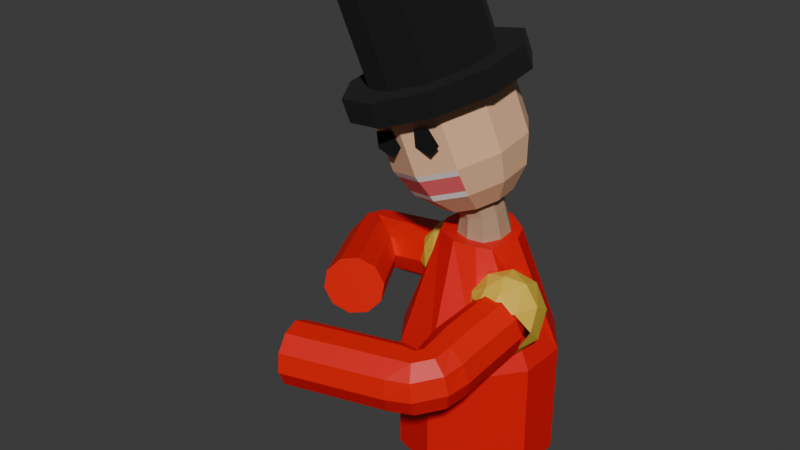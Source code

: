 # Source: EnemigoSup.blend  (saved by Blender 4.1.24; exported with 4.5.12 LTS)
import bpy
from mathutils import Matrix  # noqa: F401  (used for matrix-valued properties, if any)

bpy.ops.wm.read_factory_settings(use_empty=True)
scene = bpy.context.scene
scene.name = 'Scene'

# ---- collections
col_collection = bpy.data.collections.new('Collection'); scene.collection.children.link(col_collection)

# ---- materials (node trees are filled in below, after node groups)
mat_material_008 = bpy.data.materials.new('Material.008')
mat_material_008.use_transparent_shadow = False
mat_material_006 = bpy.data.materials.new('Material.006')
mat_material_006.use_transparent_shadow = False
mat_material_012 = bpy.data.materials.new('Material.012')
mat_material_012.use_transparent_shadow = False
mat_material_001 = bpy.data.materials.new('Material.001')
mat_material_001.use_transparent_shadow = False
mat_material_002 = bpy.data.materials.new('Material.002')
mat_material_002.use_transparent_shadow = False
mat_material_003 = bpy.data.materials.new('Material.003')
mat_material_003.use_transparent_shadow = False
mat_material_009 = bpy.data.materials.new('Material.009')
mat_material_009.use_transparent_shadow = False
mat_material_007 = bpy.data.materials.new('Material.007')
mat_material_007.use_transparent_shadow = False
mat_material_010 = bpy.data.materials.new('Material.010')
mat_material_010.use_transparent_shadow = False

# ---- material node trees
mat_material_008.use_nodes = True; mat_material_008.node_tree.nodes.clear()
_N = mat_material_008.node_tree.nodes; _L = mat_material_008.node_tree.links
n0 = _N.new('ShaderNodeBsdfPrincipled'); n0.name = 'Principled BSDF'; n0.location = (10, 300)
n0.inputs[0].default_value = (0.8003, 0.002678, 0.0, 1.0)
n1 = _N.new('ShaderNodeOutputMaterial'); n1.name = 'Material Output'; n1.location = (300, 300)
_L.new(n0.outputs[0], n1.inputs[0])
n1.is_active_output = True
mat_material_006.use_nodes = True; mat_material_006.node_tree.nodes.clear()
_N = mat_material_006.node_tree.nodes; _L = mat_material_006.node_tree.links
n0 = _N.new('ShaderNodeBsdfPrincipled'); n0.name = 'Principled BSDF'; n0.location = (10, 300)
n0.inputs[0].default_value = (0.002637, 0.002637, 0.002637, 1.0)
n0.inputs[2].default_value = 1.0
n1 = _N.new('ShaderNodeOutputMaterial'); n1.name = 'Material Output'; n1.location = (300, 300)
_L.new(n0.outputs[0], n1.inputs[0])
n1.is_active_output = True
mat_material_012.use_nodes = True; mat_material_012.node_tree.nodes.clear()
_N = mat_material_012.node_tree.nodes; _L = mat_material_012.node_tree.links
n0 = _N.new('ShaderNodeBsdfPrincipled'); n0.name = 'Principled BSDF'; n0.location = (10, 300)
n0.inputs[0].default_value = (0.8013, 0.5333, 0.05124, 1.0)
n1 = _N.new('ShaderNodeOutputMaterial'); n1.name = 'Material Output'; n1.location = (300, 300)
_L.new(n0.outputs[0], n1.inputs[0])
n1.is_active_output = True
mat_material_001.use_nodes = True; mat_material_001.node_tree.nodes.clear()
_N = mat_material_001.node_tree.nodes; _L = mat_material_001.node_tree.links
n0 = _N.new('ShaderNodeBsdfPrincipled'); n0.name = 'Principled BSDF'; n0.location = (10, 300)
n0.inputs[0].default_value = (0.8008, 0.4684, 0.2751, 1.0)
n0.inputs[2].default_value = 1.0
n1 = _N.new('ShaderNodeOutputMaterial'); n1.name = 'Material Output'; n1.location = (300, 300)
_L.new(n0.outputs[0], n1.inputs[0])
n1.is_active_output = True
mat_material_002.use_nodes = True; mat_material_002.node_tree.nodes.clear()
_N = mat_material_002.node_tree.nodes; _L = mat_material_002.node_tree.links
n0 = _N.new('ShaderNodeBsdfPrincipled'); n0.name = 'Principled BSDF'; n0.location = (10, 300)
n0.inputs[0].default_value = (0.8002, 0.1197, 0.1331, 1.0)
n0.inputs[2].default_value = 1.0
n1 = _N.new('ShaderNodeOutputMaterial'); n1.name = 'Material Output'; n1.location = (300, 300)
_L.new(n0.outputs[0], n1.inputs[0])
n1.is_active_output = True
mat_material_003.use_nodes = True; mat_material_003.node_tree.nodes.clear()
_N = mat_material_003.node_tree.nodes; _L = mat_material_003.node_tree.links
n0 = _N.new('ShaderNodeBsdfPrincipled'); n0.name = 'Principled BSDF'; n0.location = (10, 300)
n0.inputs[0].default_value = (0.8, 0.7557, 0.7365, 1.0)
n0.inputs[2].default_value = 1.0
n1 = _N.new('ShaderNodeOutputMaterial'); n1.name = 'Material Output'; n1.location = (300, 300)
_L.new(n0.outputs[0], n1.inputs[0])
n1.is_active_output = True
mat_material_009.use_nodes = True; mat_material_009.node_tree.nodes.clear()
_N = mat_material_009.node_tree.nodes; _L = mat_material_009.node_tree.links
n0 = _N.new('ShaderNodeBsdfPrincipled'); n0.name = 'Principled BSDF'; n0.location = (10, 300)
n0.inputs[0].default_value = (0.0, 0.0, 0.0, 1.0)
n0.inputs[2].default_value = 1.0
n1 = _N.new('ShaderNodeOutputMaterial'); n1.name = 'Material Output'; n1.location = (300, 300)
_L.new(n0.outputs[0], n1.inputs[0])
n1.is_active_output = True
mat_material_007.use_nodes = True; mat_material_007.node_tree.nodes.clear()
_N = mat_material_007.node_tree.nodes; _L = mat_material_007.node_tree.links
n0 = _N.new('ShaderNodeBsdfPrincipled'); n0.name = 'Principled BSDF'; n0.location = (10, 300)
n0.inputs[0].default_value = (0.4287, 0.2747, 0.1746, 1.0)
n1 = _N.new('ShaderNodeOutputMaterial'); n1.name = 'Material Output'; n1.location = (300, 300)
_L.new(n0.outputs[0], n1.inputs[0])
n1.is_active_output = True
mat_material_010.use_nodes = True; mat_material_010.node_tree.nodes.clear()
_N = mat_material_010.node_tree.nodes; _L = mat_material_010.node_tree.links
n0 = _N.new('ShaderNodeBsdfPrincipled'); n0.name = 'Principled BSDF'; n0.location = (10, 300)
n0.inputs[0].default_value = (0.8003, 0.0, 0.001207, 1.0)
n1 = _N.new('ShaderNodeOutputMaterial'); n1.name = 'Material Output'; n1.location = (300, 300)
_L.new(n0.outputs[0], n1.inputs[0])
n1.is_active_output = True

# ---- world
world_world = bpy.data.worlds.new('World'); scene.world = world_world
world_world.use_nodes = True; world_world.node_tree.nodes.clear()
_N = world_world.node_tree.nodes; _L = world_world.node_tree.links
n0 = _N.new('ShaderNodeOutputWorld'); n0.name = 'World Output'; n0.location = (300, 300)
n1 = _N.new('ShaderNodeBackground'); n1.name = 'Background'; n1.location = (10, 300)
n1.inputs[0].default_value = (0.05088, 0.05088, 0.05088, 1.0)
_L.new(n1.outputs[0], n0.inputs[0])
n0.is_active_output = True
world_world.color = (0.05088, 0.05088, 0.05088)
world_world.use_sun_shadow = False
world_world.sun_shadow_jitter_overblur = 0.0

# ---- meshes
me_cylinder_004 = bpy.data.meshes.new('Cylinder.004')
me_cylinder_004.from_pydata([(-0.09889, -0.01807, 0.4539), (-0.1945, -0.1342, 0.4364), (-0.08231, -0.003498, 0.4108), (-0.1989, -0.1415, 0.3894), (-0.0597, 0.03437, 0.3864), (-0.2268, -0.1607, 0.3558), (-0.04287, 0.08409, 0.3895), (-0.2676, -0.1845, 0.3483), (-0.03413, 0.1125, 0.4196), (-0.3056, -0.2037, 0.3699), (-0.03436, 0.1207, 0.4657), (-0.3263, -0.211, 0.4122), (-0.04747, 0.1048, 0.5094), (-0.3219, -0.2037, 0.4592), (-0.06935, 0.06887, 0.5339), (-0.294, -0.1845, 0.4928), (-0.09122, 0.02687, 0.5299), (-0.2533, -0.1607, 0.5003), (-0.1028, -0.006326, 0.4993), (-0.2153, -0.1415, 0.4787), (-0.327, 0.08811, 0.4121), (-0.3179, 0.0227, 0.4138), (-0.3677, 0.1059, 0.4047), (-0.3941, 0.06571, 0.3998), (-0.3634, 0.04193, 0.4055), (-0.3091, 0.03849, 0.3693), (-0.3328, 0.0812, 0.3649), (-0.3555, 0.05646, 0.3608), (-0.3879, 0.07646, 0.3548), (-0.3698, 0.103, 0.3582), (-0.3017, 0.07743, 0.3421), (-0.3595, 0.06489, 0.3315), (-0.3511, 0.08993, 0.3331), (-0.3895, 0.09957, 0.326), (-0.389, 0.09814, 0.3261), (-0.298, 0.1241, 0.3428), (-0.3979, 0.04492, 0.3245), (-0.3516, 0.1301, 0.333), (-0.398, 0.127, 0.3245), (-0.4182, 0.09261, 0.3208), (-0.2987, 0.1619, 0.3712), (-0.4339, 0.02817, 0.3464), (-0.3561, 0.1628, 0.3607), (-0.4092, 0.1498, 0.3509), (-0.4471, 0.08751, 0.344), (-0.3046, 0.1765, 0.4162), (-0.4536, 0.01984, 0.389), (-0.3625, 0.1759, 0.4056), (-0.4183, 0.1599, 0.3954), (-0.4648, 0.08423, 0.3869), (-0.314, 0.1618, 0.4606), (-0.4492, 0.02429, 0.4359), (-0.3688, 0.1635, 0.4506), (-0.4224, 0.1523, 0.4408), (-0.4641, 0.08473, 0.4332), (-0.3224, 0.1234, 0.4876), (-0.4215, 0.04119, 0.4695), (-0.3734, 0.129, 0.4783), (-0.4214, 0.1278, 0.4695), (-0.4442, 0.09031, 0.4653), (-0.3265, 0.07585, 0.4869), (-0.3814, 0.06383, 0.4768), (-0.3747, 0.08611, 0.478), (-0.4154, 0.09635, 0.4706), (-0.4132, 0.09872, 0.471), (-0.3248, 0.03739, 0.4587), (-0.3452, 0.08194, 0.4549), (-0.371, 0.05275, 0.4502), (-0.4051, 0.07252, 0.444), (-0.3839, 0.1048, 0.4478), (-0.1929, 0.01336, 0.4367), (-0.1831, 0.02799, 0.3923), (-0.1993, 0.02778, 0.4816), (-0.1737, 0.06602, 0.3655), (-0.1685, 0.113, 0.3665), (-0.1692, 0.1513, 0.3949), (-0.1757, 0.1659, 0.4398), (-0.1856, 0.1513, 0.4841), (-0.195, 0.113, 0.5109), (-0.2001, 0.06583, 0.51), (0.0374, -0.08894, 0.4582), (-0.2093, -0.3771, 0.413), (0.04928, -0.06653, 0.4158), (-0.2057, -0.3842, 0.3659), (0.08137, -0.03208, 0.3928), (-0.1963, -0.4169, 0.3324), (0.1294, -0.004926, 0.3971), (-0.1847, -0.4626, 0.3252), (0.1415, 0.008958, 0.4277), (-0.1753, -0.5039, 0.3471), (0.1393, 0.01401, 0.4744), (-0.1717, -0.5251, 0.3897), (0.1232, -0.001044, 0.518), (-0.1753, -0.518, 0.4368), (0.09511, -0.03316, 0.5413), (-0.1847, -0.4854, 0.4703), (0.06632, -0.06902, 0.5357), (-0.1963, -0.4397, 0.4775), (0.04443, -0.09109, 0.5038), (-0.2057, -0.3983, 0.4556), (0.04142, -0.3193, 0.4221), (0.05301, -0.2604, 0.4313), (0.07518, -0.3252, 0.4211), (0.06894, -0.3337, 0.4198), (0.06107, -0.3022, 0.4247), (0.06856, -0.2542, 0.3863), (0.04557, -0.3272, 0.3749), (0.07604, -0.297, 0.3796), (0.08182, -0.3302, 0.3744), (0.08115, -0.3298, 0.3745), (0.1076, -0.2523, 0.3583), (0.05657, -0.3585, 0.3416), (0.1123, -0.2981, 0.3511), (0.1127, -0.3373, 0.3449), (0.09785, -0.3539, 0.3423), (0.1549, -0.255, 0.3578), (0.0701, -0.4019, 0.3347), (0.1562, -0.3049, 0.35), (0.1502, -0.3519, 0.3426), (0.1187, -0.3886, 0.3369), (0.1928, -0.2608, 0.3853), (0.08062, -0.4415, 0.3569), (0.1917, -0.3141, 0.3769), (0.1807, -0.3674, 0.3686), (0.1351, -0.4211, 0.3601), (0.2072, -0.2679, 0.4301), (0.08337, -0.4622, 0.3996), (0.2053, -0.3218, 0.4217), (0.193, -0.3775, 0.4129), (0.1407, -0.4395, 0.4032), (0.1925, -0.2742, 0.4751), (0.07794, -0.4557, 0.4466), (0.1913, -0.3256, 0.467), (0.1817, -0.379, 0.4586), (0.1335, -0.4362, 0.4496), (0.154, -0.2767, 0.5031), (0.06711, -0.4237, 0.48), (0.1545, -0.3249, 0.4955), (0.1501, -0.3725, 0.488), (0.1171, -0.4115, 0.4819), (0.1063, -0.2744, 0.5034), (0.05493, -0.3786, 0.4871), (0.1092, -0.3198, 0.4963), (0.1105, -0.3604, 0.4899), (0.09774, -0.3751, 0.4876), (0.06774, -0.2681, 0.476), (0.04522, -0.3386, 0.465), (0.07348, -0.3112, 0.4693), (0.0795, -0.3457, 0.4639), (0.0818, -0.3421, 0.4644), (0.06448, -0.1358, 0.4509), (0.07894, -0.1287, 0.4061), (0.07842, -0.1425, 0.4958), (0.1162, -0.124, 0.3784), (0.1623, -0.1241, 0.3784), (0.2, -0.1281, 0.4061), (0.2144, -0.135, 0.451), (0.2, -0.1424, 0.4958), (0.1622, -0.1469, 0.5235), (0.1157, -0.1468, 0.5235), (-0.09577, -0.04443, 0.9469), (-0.1132, -0.2728, 0.9682), (-0.238, -0.2249, 0.9353), (-0.3151, -0.1111, 0.9274), (-0.3151, 0.02504, 0.9477), (-0.238, 0.1316, 0.9884), (-0.1132, 0.1678, 1.034), (0.01164, 0.1199, 1.067), (0.08877, 0.006141, 1.075), (0.08877, -0.13, 1.054), (0.01164, -0.2366, 1.014), (-0.2012, -0.1741, 0.9546), (-0.1132, -0.2079, 0.9779), (-0.2556, -0.09385, 0.9491), (-0.2556, 0.002182, 0.9634), (-0.2012, 0.07733, 0.9921), (-0.1132, 0.1029, 1.024), (-0.02515, 0.06909, 1.047), (0.02924, -0.01115, 1.053), (0.02924, -0.1072, 1.039), (-0.02515, -0.1823, 1.01), (-0.2658, -0.2041, 1.156), (-0.1778, -0.2379, 1.179), (-0.3202, -0.1238, 1.15), (-0.3202, -0.0278, 1.165), (-0.2658, 0.04734, 1.193), (-0.1778, 0.0729, 1.225), (-0.08979, 0.0391, 1.249), (-0.0354, -0.04113, 1.254), (-0.0354, -0.1372, 1.24), (-0.08979, -0.2123, 1.211), (-0.1778, -0.08248, 1.202), (-0.09577, -0.2648, 0.914), (-0.2206, -0.2168, 0.8811), (-0.2977, -0.1031, 0.8733), (-0.2977, 0.03311, 0.8936), (-0.2206, 0.1397, 0.9342), (-0.09577, 0.1759, 0.9797), (0.02903, 0.128, 1.013), (0.1062, 0.01421, 1.02), (0.1062, -0.122, 1.0), (0.02903, -0.2285, 0.9595), (-0.1078, 0.0817, 0.3488), (-0.1788, 0.1474, 0.3933), (-0.06216, 0.1498, 0.4146), (-0.1238, -0.008504, 0.4033), (-0.1976, 0.04341, 0.3898), (-0.1392, 0.1709, 0.4934), (-0.04696, 0.09411, 0.5103), (-0.09464, -0.000652, 0.5016), (-0.1822, 0.006656, 0.4855), (-0.2225, 0.09467, 0.4782), (-0.145, 0.08044, 0.5497), (-0.08135, 0.1246, 0.3692), (-0.1458, 0.1208, 0.3574), (-0.1191, 0.1664, 0.396), (-0.1997, 0.09579, 0.3813), (-0.1575, 0.05993, 0.3553), (-0.1094, 0.02901, 0.3641), (-0.1637, 0.01137, 0.3879), (-0.08995, 0.1737, 0.456), (-0.1662, 0.1736, 0.442), (-0.03978, 0.1288, 0.4651), (-0.1082, -0.01863, 0.4526), (-0.1994, 0.01499, 0.4359), (-0.1631, -0.01214, 0.4426), (-0.1936, 0.1443, 0.4916), (-0.07896, 0.1431, 0.5126), (-0.1464, -0.004616, 0.5002), (-0.2116, 0.04544, 0.4883), (-0.1382, 0.1332, 0.5355), (-0.1924, 0.09316, 0.5256), (-0.09071, 0.0886, 0.5442), (-0.1185, 0.03281, 0.5391), (-0.1757, 0.0406, 0.5286), (0.1367, -0.06291, 0.3594), (0.197, -0.1295, 0.4061), (0.1814, -0.006919, 0.4253), (0.0581, -0.09871, 0.4109), (0.09997, -0.1446, 0.4037), (0.2169, -0.08314, 0.5059), (0.1123, -0.004097, 0.5183), (0.04649, -0.08141, 0.5061), (0.07342, -0.1346, 0.4978), (0.1428, -0.1708, 0.4921), (0.134, -0.09592, 0.561), (0.1709, -0.0343, 0.3793), (0.1731, -0.09785, 0.3694), (0.2119, -0.06333, 0.4084), (0.1462, -0.1494, 0.3949), (0.1168, -0.1082, 0.3677), (0.08959, -0.07067, 0.3736), (0.07949, -0.1204, 0.3994), (0.2069, -0.02507, 0.4687), (0.2218, -0.1141, 0.4548), (0.1474, 0.01224, 0.4746), (0.04064, -0.09601, 0.4576), (0.07708, -0.1466, 0.4497), (0.06266, -0.1344, 0.4516), (0.1943, -0.1417, 0.5048), (0.1703, -0.01804, 0.5242), (0.06257, -0.1243, 0.5075), (0.1021, -0.1565, 0.5025), (0.1795, -0.07632, 0.5487), (0.1485, -0.1382, 0.5389), (0.1216, -0.04494, 0.5536), (0.08261, -0.0898, 0.5465), (0.1084, -0.133, 0.5397), (-0.06416, 0.069, 0.6846), (-0.1089, 0.1027, 0.7335), (-0.09564, 0.02551, 0.6681), (-0.1577, 0.03527, 0.7077), (-0.09564, -0.03007, 0.6598), (-0.1577, -0.05097, 0.6949), (-0.06416, -0.07651, 0.663), (-0.1089, -0.123, 0.6998), (-0.02982, -0.1534, 0.7207), (-0.01323, -0.09606, 0.6764), (-0.1256, -0.174, 1.022), (-0.1022, -0.2147, 0.942), (-0.1911, -0.1488, 1.005), (-0.197, -0.1783, 0.9169), (-0.2316, -0.08904, 1.001), (-0.2555, -0.09194, 0.911), (-0.2316, -0.01753, 1.012), (-0.2555, 0.01147, 0.9264), (-0.1911, 0.03844, 1.033), (-0.197, 0.09238, 0.9573), (-0.1256, 0.05747, 1.057), (-0.1022, 0.1199, 0.9918), (-0.06001, 0.0323, 1.074), (-0.007433, 0.08351, 1.017), (-0.0195, -0.02745, 1.078), (0.05114, -0.002885, 1.023), (-0.0195, -0.09897, 1.068), (0.05114, -0.1063, 1.007), (-0.06001, -0.1549, 1.046), (-0.007433, -0.1872, 0.9765), (-0.02983, 0.1257, 0.7623), (-0.01323, 0.08379, 0.7032), (0.04921, 0.09535, 0.7831), (0.0377, 0.06423, 0.7166), (0.09805, 0.0233, 0.7881), (0.06918, 0.01779, 0.7198), (0.09805, -0.06294, 0.7752), (0.06918, -0.03778, 0.7116), (0.04921, -0.1304, 0.7495), (0.0377, -0.08127, 0.695), (-0.0524, -0.1916, 0.7869), (-0.1472, -0.1552, 0.7619), (0.04237, -0.1641, 0.8214), (-0.2057, -0.06884, 0.7559), (-0.2057, 0.03457, 0.7713), (-0.1472, 0.1155, 0.8022), (-0.0524, 0.143, 0.8367), (0.04237, 0.1066, 0.8617), (0.1009, 0.02022, 0.8677), (0.1009, -0.08319, 0.8523), (0.04375, -0.1573, 0.8068), (0.04782, -0.1372, 0.7641), (-0.0344, -0.1611, 0.7341), (-0.04783, -0.1839, 0.7735), (-0.1166, -0.1296, 0.7124), (-0.1394, -0.1487, 0.7493), (-0.006113, -0.1961, 0.8493), (-0.04793, -0.1982, 0.863), (-0.04764, -0.2047, 0.9066), (-0.00564, -0.2067, 0.9198), (0.02002, -0.2014, 0.8844), (0.004317, -0.06958, 0.5813), (-0.02352, -0.06824, 0.7133), (-0.03766, -0.05562, 0.5792), (-0.05599, -0.05577, 0.7048), (-0.06319, -0.01943, 0.5785), (-0.07606, -0.02617, 0.7027), (-0.06358, 0.0246, 0.5801), (-0.07606, 0.009259, 0.708), (-0.03739, 0.06034, 0.5828), (-0.05599, 0.03698, 0.7186), (0.004109, 0.07349, 0.5858), (-0.02352, 0.04641, 0.7304), (0.04606, 0.0595, 0.5882), (0.008943, 0.03394, 0.739), (0.07152, 0.02334, 0.5882), (0.02901, 0.004342, 0.741), (0.0718, -0.0208, 0.5873), (0.02901, -0.03109, 0.7357), (0.04569, -0.05648, 0.5844), (0.008943, -0.05881, 0.7252), (-0.001617, -0.05804, 0.6466), (-0.03419, -0.04574, 0.639), (-0.05432, -0.01625, 0.6372), (-0.05433, 0.01915, 0.6419), (-0.03419, 0.04695, 0.6513), (-0.001616, 0.05654, 0.6619), (0.03096, 0.04424, 0.6696), (0.0511, 0.01476, 0.6714), (0.05109, -0.02065, 0.6667), (0.03096, -0.04845, 0.6572), (-0.1162, -0.191, 0.8147), (-0.158, -0.193, 0.8284), (-0.1577, -0.1995, 0.872), (-0.1157, -0.2015, 0.8852), (-0.09007, -0.1962, 0.8498), (6.602e-08, -0.2022, 0.0141), (-0.01052, -0.1012, 0.6059), (-0.1188, -0.1636, 0.0141), (-0.07163, -0.07332, 0.6037), (-0.1923, -0.06248, 0.0141), (-0.1072, 0.0005989, 0.596), (-0.1923, 0.06248, 0.0141), (-0.09173, 0.04887, 0.6028), (-0.1188, 0.1636, 0.0141), (-0.03761, 0.09395, 0.6072), (-6.574e-08, 0.2022, 0.0141), (0.01828, 0.09444, 0.6119), (0.1188, 0.1636, 0.0141), (0.08069, 0.04881, 0.6114), (0.1923, 0.06248, 0.0141), (0.09818, 0.004238, 0.6061), (0.1923, -0.06248, 0.0141), (0.0762, -0.06945, 0.5995), (0.1188, -0.1636, 0.0141), (0.04618, -0.09065, 0.6041), (6.602e-08, -0.2022, 0.311), (-0.1188, -0.1636, 0.311), (-0.1916, -0.06057, 0.3104), (-0.1912, 0.0634, 0.3108), (-0.1171, 0.164, 0.311), (-6.574e-08, 0.2022, 0.311), (0.1196, 0.1629, 0.3112), (0.1923, 0.06164, 0.311), (0.191, -0.06362, 0.3106), (0.1188, -0.1636, 0.311)], [], [(20, 1, 3, 26), (72, 65, 21, 70), (73, 30, 35, 74), (74, 35, 40, 75), (75, 40, 45, 76), (76, 45, 50, 77), (77, 50, 55, 78), (78, 55, 60, 79), (3, 1, 19, 17, 15, 13, 11, 9, 7, 5), (79, 60, 65, 72), (0, 2, 4, 6, 8, 10, 12, 14, 16, 18), (71, 25, 30, 73), (61, 17, 19, 66), (56, 15, 17, 61), (51, 13, 15, 56), (46, 11, 13, 51), (41, 9, 11, 46), (36, 7, 9, 41), (31, 5, 7, 36), (26, 3, 5, 31), (70, 21, 25, 71), (66, 20, 22, 69), (69, 22, 23, 68), (68, 23, 24, 67), (67, 24, 21, 65), (61, 66, 69, 64), (64, 69, 68, 63), (63, 68, 67, 62), (62, 67, 65, 60), (56, 61, 64, 59), (59, 64, 63, 58), (58, 63, 62, 57), (57, 62, 60, 55), (51, 56, 59, 54), (54, 59, 58, 53), (53, 58, 57, 52), (52, 57, 55, 50), (46, 51, 54, 49), (49, 54, 53, 48), (48, 53, 52, 47), (47, 52, 50, 45), (41, 46, 49, 44), (44, 49, 48, 43), (43, 48, 47, 42), (42, 47, 45, 40), (36, 41, 44, 39), (39, 44, 43, 38), (38, 43, 42, 37), (37, 42, 40, 35), (31, 36, 39, 34), (34, 39, 38, 33), (33, 38, 37, 32), (32, 37, 35, 30), (26, 31, 34, 29), (29, 34, 33, 28), (28, 33, 32, 27), (27, 32, 30, 25), (20, 26, 29, 22), (22, 29, 28, 23), (23, 28, 27, 24), (24, 27, 25, 21), (66, 19, 1, 20), (0, 70, 71, 2), (2, 71, 73, 4), (16, 79, 72, 18), (14, 78, 79, 16), (12, 77, 78, 14), (10, 76, 77, 12), (8, 75, 76, 10), (6, 74, 75, 8), (4, 73, 74, 6), (18, 72, 70, 0), (100, 106, 83, 81), (152, 150, 101, 145), (153, 154, 115, 110), (154, 155, 120, 115), (155, 156, 125, 120), (156, 157, 130, 125), (157, 158, 135, 130), (158, 159, 140, 135), (83, 85, 87, 89, 91, 93, 95, 97, 99, 81), (159, 152, 145, 140), (80, 98, 96, 94, 92, 90, 88, 86, 84, 82), (151, 153, 110, 105), (141, 146, 99, 97), (136, 141, 97, 95), (131, 136, 95, 93), (126, 131, 93, 91), (121, 126, 91, 89), (116, 121, 89, 87), (111, 116, 87, 85), (106, 111, 85, 83), (150, 151, 105, 101), (146, 149, 102, 100), (149, 148, 103, 102), (148, 147, 104, 103), (147, 145, 101, 104), (141, 144, 149, 146), (144, 143, 148, 149), (143, 142, 147, 148), (142, 140, 145, 147), (136, 139, 144, 141), (139, 138, 143, 144), (138, 137, 142, 143), (137, 135, 140, 142), (131, 134, 139, 136), (134, 133, 138, 139), (133, 132, 137, 138), (132, 130, 135, 137), (126, 129, 134, 131), (129, 128, 133, 134), (128, 127, 132, 133), (127, 125, 130, 132), (121, 124, 129, 126), (124, 123, 128, 129), (123, 122, 127, 128), (122, 120, 125, 127), (116, 119, 124, 121), (119, 118, 123, 124), (118, 117, 122, 123), (117, 115, 120, 122), (111, 114, 119, 116), (114, 113, 118, 119), (113, 112, 117, 118), (112, 110, 115, 117), (106, 109, 114, 111), (109, 108, 113, 114), (108, 107, 112, 113), (107, 105, 110, 112), (100, 102, 109, 106), (102, 103, 108, 109), (103, 104, 107, 108), (104, 101, 105, 107), (146, 100, 81, 99), (80, 82, 151, 150), (82, 84, 153, 151), (96, 98, 152, 159), (94, 96, 159, 158), (92, 94, 158, 157), (90, 92, 157, 156), (88, 90, 156, 155), (86, 88, 155, 154), (84, 86, 154, 153), (98, 80, 150, 152), (192, 161, 162, 193), (193, 162, 163, 194), (194, 163, 164, 195), (195, 164, 165, 196), (196, 165, 166, 197), (197, 166, 167, 198), (198, 167, 168, 199), (199, 168, 169, 200), (166, 165, 175, 176), (200, 169, 170, 201), (201, 170, 161, 192), (173, 171, 181, 183), (165, 164, 174, 175), (162, 161, 172, 171), (164, 163, 173, 174), (163, 162, 171, 173), (161, 170, 180, 172), (170, 169, 179, 180), (169, 168, 178, 179), (168, 167, 177, 178), (167, 166, 176, 177), (190, 189, 191), (180, 179, 189, 190), (177, 176, 186, 187), (174, 173, 183, 184), (172, 180, 190, 182), (178, 177, 187, 188), (175, 174, 184, 185), (171, 172, 182, 181), (179, 178, 188, 189), (176, 175, 185, 186), (187, 186, 191), (184, 183, 191), (182, 190, 191), (188, 187, 191), (185, 184, 191), (181, 182, 191), (189, 188, 191), (186, 185, 191), (183, 181, 191), (160, 192, 193), (160, 193, 194), (160, 194, 195), (160, 195, 196), (160, 196, 197), (160, 197, 198), (160, 198, 199), (160, 199, 200), (160, 200, 201), (160, 201, 192), (202, 214, 213), (203, 214, 216), (202, 218, 217), (204, 215, 220), (206, 219, 224), (204, 220, 222), (205, 223, 225), (207, 226, 230), (208, 227, 232), (210, 228, 234), (211, 229, 231), (231, 234, 212), (231, 229, 234), (229, 210, 234), (234, 233, 212), (234, 228, 233), (228, 209, 233), (233, 232, 212), (232, 230, 212), (232, 227, 230), (227, 207, 230), (230, 231, 212), (230, 226, 231), (226, 211, 231), (224, 210, 229), (225, 228, 210), (225, 223, 228), (223, 209, 228), (222, 227, 208), (222, 220, 227), (220, 207, 227), (221, 226, 207), (224, 225, 210), (224, 219, 225), (219, 205, 225), (220, 221, 207), (220, 215, 221), (215, 203, 221), (217, 219, 206), (217, 218, 219), (218, 205, 219), (216, 217, 206), (216, 214, 217), (214, 202, 217), (213, 215, 204), (213, 214, 215), (214, 203, 215), (235, 246, 247), (236, 249, 247), (235, 250, 251), (237, 253, 248), (239, 257, 252), (237, 255, 253), (238, 258, 256), (240, 263, 259), (241, 265, 260), (243, 267, 261), (244, 264, 262), (264, 245, 267), (264, 267, 262), (262, 267, 243), (267, 245, 266), (267, 266, 261), (261, 266, 242), (266, 245, 265), (265, 245, 263), (265, 263, 260), (260, 263, 240), (263, 245, 264), (263, 264, 259), (259, 264, 244), (257, 262, 243), (258, 243, 261), (258, 261, 256), (256, 261, 242), (255, 241, 260), (255, 260, 253), (253, 260, 240), (254, 240, 259), (257, 243, 258), (257, 258, 252), (252, 258, 238), (253, 240, 254), (253, 254, 248), (248, 254, 236), (250, 239, 252), (250, 252, 251), (251, 252, 238), (249, 239, 250), (249, 250, 247), (247, 250, 235), (246, 237, 248), (246, 248, 247), (247, 248, 236), (309, 281, 283, 311), (312, 285, 287, 313), (313, 287, 289, 314), (314, 289, 291, 315), (315, 291, 293, 316), (316, 293, 295, 317), (317, 295, 297, 310), (277, 274, 272, 270, 268, 299, 301, 303, 305, 307), (276, 275, 274, 277), (311, 283, 285, 312), (310, 297, 279, 308), (281, 279, 278, 280), (283, 281, 280, 282), (285, 283, 282, 284), (287, 285, 284, 286), (289, 287, 286, 288), (291, 289, 288, 290), (293, 291, 290, 292), (295, 293, 292, 294), (297, 295, 294, 296), (279, 297, 296, 278), (280, 278, 296, 294, 292, 290, 288, 286, 284, 282), (275, 273, 272, 274), (273, 271, 270, 272), (271, 269, 268, 270), (269, 298, 299, 268), (298, 300, 301, 299), (300, 302, 303, 301), (302, 304, 305, 303), (304, 306, 307, 305), (306, 276, 277, 307), (308, 279, 281, 309), (320, 322, 275, 276), (275, 322, 323, 309, 311, 273), (273, 311, 312, 271), (319, 320, 276, 306), (302, 316, 317, 304), (300, 315, 316, 302), (298, 314, 315, 300), (269, 313, 314, 298), (271, 312, 313, 269), (308, 309, 323, 321), (310, 308, 321, 318), (322, 320, 321, 323), (320, 319, 318, 321), (304, 317, 310, 318, 319, 306), (325, 324, 328, 327, 326), (349, 330, 332, 350), (350, 332, 334, 351), (351, 334, 336, 352), (352, 336, 338, 353), (353, 338, 340, 354), (354, 340, 342, 355), (355, 342, 344, 356), (356, 344, 346, 357), (332, 330, 348, 346, 344, 342, 340, 338, 336, 334), (357, 346, 348, 358), (358, 348, 330, 349), (329, 331, 333, 335, 337, 339, 341, 343, 345, 347), (347, 358, 349, 329), (345, 357, 358, 347), (343, 356, 357, 345), (341, 355, 356, 343), (339, 354, 355, 341), (337, 353, 354, 339), (335, 352, 353, 337), (333, 351, 352, 335), (331, 350, 351, 333), (329, 349, 350, 331), (360, 359, 363, 362, 361), (384, 365, 367, 385), (385, 367, 369, 386), (386, 369, 371, 387), (387, 371, 373, 388), (388, 373, 375, 389), (389, 375, 377, 390), (390, 377, 379, 391), (391, 379, 381, 392), (367, 365, 383, 381, 379, 377, 375, 373, 371, 369), (392, 381, 383, 393), (393, 383, 365, 384), (364, 366, 368, 370, 372, 374, 376, 378, 380, 382), (382, 393, 384, 364), (380, 392, 393, 382), (378, 391, 392, 380), (376, 390, 391, 378), (374, 389, 390, 376), (372, 388, 389, 374), (370, 387, 388, 372), (368, 386, 387, 370), (366, 385, 386, 368), (364, 384, 385, 366)])
me_cylinder_004.polygons.foreach_set('material_index', [0, 0, 0, 0, 0, 0, 0, 0, 0, 0, 0, 0, 0, 0, 0, 0, 0, 0, 0, 0, 0, 0, 0, 0, 0, 0, 0, 0, 0, 0, 0, 0, 0, 0, 0, 0, 0, 0, 0, 0, 0, 0, 0, 0, 0, 0, 0, 0, 0, 0, 0, 0, 0, 0, 0, 0, 0, 0, 0, 0, 0, 0, 0, 0, 0, 0, 0, 0, 0, 0, 0, 0, 0, 0, 0, 0, 0, 0, 0, 0, 0, 0, 0, 0, 0, 0, 0, 0, 0, 0, 0, 0, 0, 0, 0, 0, 0, 0, 0, 0, 0, 0, 0, 0, 0, 0, 0, 0, 0, 0, 0, 0, 0, 0, 0, 0, 0, 0, 0, 0, 0, 0, 0, 0, 0, 0, 0, 0, 0, 0, 0, 0, 0, 0, 0, 0, 0, 0, 0, 0, 0, 0, 0, 0, 1, 1, 1, 1, 1, 1, 1, 1, 1, 1, 1, 1, 1, 1, 1, 1, 1, 1, 1, 1, 1, 1, 1, 1, 1, 1, 1, 1, 1, 1, 1, 1, 1, 1, 1, 1, 1, 1, 1, 1, 1, 1, 1, 1, 1, 1, 1, 1, 1, 1, 2, 2, 2, 2, 2, 2, 2, 2, 2, 2, 2, 2, 2, 2, 2, 2, 2, 2, 2, 2, 2, 2, 2, 2, 2, 2, 2, 2, 2, 2, 2, 2, 2, 2, 2, 2, 2, 2, 2, 2, 2, 2, 2, 2, 2, 2, 2, 2, 2, 2, 2, 2, 2, 2, 2, 2, 2, 2, 2, 2, 2, 2, 2, 2, 2, 2, 2, 2, 2, 2, 2, 2, 2, 2, 2, 2, 2, 2, 2, 2, 2, 2, 2, 2, 2, 2, 2, 2, 2, 2, 2, 2, 2, 2, 3, 3, 3, 3, 3, 3, 3, 3, 3, 3, 3, 3, 3, 3, 3, 3, 3, 3, 3, 3, 3, 3, 3, 3, 3, 3, 3, 3, 3, 3, 3, 3, 5, 3, 3, 5, 3, 3, 3, 3, 3, 5, 5, 4, 4, 3, 6, 7, 7, 7, 7, 7, 7, 7, 7, 7, 7, 7, 7, 7, 7, 7, 7, 7, 7, 7, 7, 7, 7, 6, 8, 8, 8, 8, 8, 8, 8, 8, 8, 8, 8, 8, 8, 8, 8, 8, 8, 8, 8, 8, 8, 8])
_k = set([(329, 331), (329, 347), (330, 332), (330, 348), (331, 333), (332, 334), (333, 335), (334, 336), (335, 337), (336, 338), (337, 339), (338, 340), (339, 341), (340, 342), (341, 343), (342, 344), (343, 345), (344, 346), (345, 347), (346, 348)])
me_cylinder_004.attributes.new('sharp_edge', 'BOOLEAN', 'EDGE').data.foreach_set('value', [ (min(e.vertices), max(e.vertices)) in _k for e in me_cylinder_004.edges])
_uv = me_cylinder_004.uv_layers.new(name='UVMap')
_uv.uv.foreach_set('vector', [1.0, 0.8138, 1.0, 1.0, 0.9, 1.0, 0.9, 0.8138, 0.1, 0.5931, 0.1, 0.6862, -7.451e-08, 0.6862, -7.451e-08, 0.5931, 0.8, 0.5931, 0.8, 0.6862, 0.7, 0.6862, 0.7, 0.5931, 0.7, 0.5931, 0.7, 0.6862, 0.6, 0.6862, 0.6, 0.5931, 0.6, 0.5931, 0.6, 0.6862, 0.5, 0.6862, 0.5, 0.5931, 0.5, 0.5931, 0.5, 0.6862, 0.4, 0.6862, 0.4, 0.5931, 0.4, 0.5931, 0.4, 0.6862, 0.3, 0.6862, 0.3, 0.5931, 0.3, 0.5931, 0.3, 0.6862, 0.2, 0.6862, 0.2, 0.5931, 0.3911, 0.4442, 0.25, 0.49, 0.1089, 0.4442, 0.02175, 0.3242, 0.02175, 0.1758, 0.1089, 0.05584, 0.25, 0.01, 0.3911, 0.05584, 0.4783, 0.1758, 0.4783, 0.3242, 0.2, 0.5931, 0.2, 0.6862, 0.1, 0.6862, 0.1, 0.5931, 0.75, 0.49, 0.8911, 0.4442, 0.9783, 0.3242, 0.9783, 0.1758, 0.8911, 0.05584, 0.75, 0.01, 0.6089, 0.05584, 0.5217, 0.1758, 0.5217, 0.3242, 0.6089, 0.4442, 0.9, 0.5931, 0.9, 0.6862, 0.8, 0.6862, 0.8, 0.5931, 0.2, 0.8138, 0.2, 1.0, 0.1, 1.0, 0.1, 0.8138, 0.3, 0.8138, 0.3, 1.0, 0.2, 1.0, 0.2, 0.8138, 0.4, 0.8138, 0.4, 1.0, 0.3, 1.0, 0.3, 0.8138, 0.5, 0.8138, 0.5, 1.0, 0.4, 1.0, 0.4, 0.8138, 0.6, 0.8138, 0.6, 1.0, 0.5, 1.0, 0.5, 0.8138, 0.7, 0.8138, 0.7, 1.0, 0.6, 1.0, 0.6, 0.8138, 0.8, 0.8138, 0.8, 1.0, 0.7, 1.0, 0.7, 0.8138, 0.9, 0.8138, 0.9, 1.0, 0.8, 1.0, 0.8, 0.8138, 1.0, 0.5931, 1.0, 0.6862, 0.9, 0.6862, 0.9, 0.5931, 0.1, 0.8138, -7.451e-08, 0.8138, -7.451e-08, 0.7819, 0.1, 0.7819, 0.1, 0.7819, -7.451e-08, 0.7819, -7.451e-08, 0.75, 0.1, 0.75, 0.1, 0.75, -7.451e-08, 0.75, -7.451e-08, 0.7181, 0.1, 0.7181, 0.1, 0.7181, -7.451e-08, 0.7181, -7.451e-08, 0.6862, 0.1, 0.6862, 0.2, 0.8138, 0.1, 0.8138, 0.1, 0.7819, 0.2, 0.7819, 0.2, 0.7819, 0.1, 0.7819, 0.1, 0.75, 0.2, 0.75, 0.2, 0.75, 0.1, 0.75, 0.1, 0.7181, 0.2, 0.7181, 0.2, 0.7181, 0.1, 0.7181, 0.1, 0.6862, 0.2, 0.6862, 0.3, 0.8138, 0.2, 0.8138, 0.2, 0.7819, 0.3, 0.7819, 0.3, 0.7819, 0.2, 0.7819, 0.2, 0.75, 0.3, 0.75, 0.3, 0.75, 0.2, 0.75, 0.2, 0.7181, 0.3, 0.7181, 0.3, 0.7181, 0.2, 0.7181, 0.2, 0.6862, 0.3, 0.6862, 0.4, 0.8138, 0.3, 0.8138, 0.3, 0.7819, 0.4, 0.7819, 0.4, 0.7819, 0.3, 0.7819, 0.3, 0.75, 0.4, 0.75, 0.4, 0.75, 0.3, 0.75, 0.3, 0.7181, 0.4, 0.7181, 0.4, 0.7181, 0.3, 0.7181, 0.3, 0.6862, 0.4, 0.6862, 0.5, 0.8138, 0.4, 0.8138, 0.4, 0.7819, 0.5, 0.7819, 0.5, 0.7819, 0.4, 0.7819, 0.4, 0.75, 0.5, 0.75, 0.5, 0.75, 0.4, 0.75, 0.4, 0.7181, 0.5, 0.7181, 0.5, 0.7181, 0.4, 0.7181, 0.4, 0.6862, 0.5, 0.6862, 0.6, 0.8138, 0.5, 0.8138, 0.5, 0.7819, 0.6, 0.7819, 0.6, 0.7819, 0.5, 0.7819, 0.5, 0.75, 0.6, 0.75, 0.6, 0.75, 0.5, 0.75, 0.5, 0.7181, 0.6, 0.7181, 0.6, 0.7181, 0.5, 0.7181, 0.5, 0.6862, 0.6, 0.6862, 0.7, 0.8138, 0.6, 0.8138, 0.6, 0.7819, 0.7, 0.7819, 0.7, 0.7819, 0.6, 0.7819, 0.6, 0.75, 0.7, 0.75, 0.7, 0.75, 0.6, 0.75, 0.6, 0.7181, 0.7, 0.7181, 0.7, 0.7181, 0.6, 0.7181, 0.6, 0.6862, 0.7, 0.6862, 0.8, 0.8138, 0.7, 0.8138, 0.7, 0.7819, 0.8, 0.7819, 0.8, 0.7819, 0.7, 0.7819, 0.7, 0.75, 0.8, 0.75, 0.8, 0.75, 0.7, 0.75, 0.7, 0.7181, 0.8, 0.7181, 0.8, 0.7181, 0.7, 0.7181, 0.7, 0.6862, 0.8, 0.6862, 0.9, 0.8138, 0.8, 0.8138, 0.8, 0.7819, 0.9, 0.7819, 0.9, 0.7819, 0.8, 0.7819, 0.8, 0.75, 0.9, 0.75, 0.9, 0.75, 0.8, 0.75, 0.8, 0.7181, 0.9, 0.7181, 0.9, 0.7181, 0.8, 0.7181, 0.8, 0.6862, 0.9, 0.6862, 1.0, 0.8138, 0.9, 0.8138, 0.9, 0.7819, 1.0, 0.7819, 1.0, 0.7819, 0.9, 0.7819, 0.9, 0.75, 1.0, 0.75, 1.0, 0.75, 0.9, 0.75, 0.9, 0.7181, 1.0, 0.7181, 1.0, 0.7181, 0.9, 0.7181, 0.9, 0.6862, 1.0, 0.6862, 0.1, 0.8138, 0.1, 1.0, -7.451e-08, 1.0, -7.451e-08, 0.8138, 1.0, 0.5, 1.0, 0.5931, 0.9, 0.5931, 0.9, 0.5, 0.9, 0.5, 0.9, 0.5931, 0.8, 0.5931, 0.8, 0.5, 0.2, 0.5, 0.2, 0.5931, 0.1, 0.5931, 0.1, 0.5, 0.3, 0.5, 0.3, 0.5931, 0.2, 0.5931, 0.2, 0.5, 0.4, 0.5, 0.4, 0.5931, 0.3, 0.5931, 0.3, 0.5, 0.5, 0.5, 0.5, 0.5931, 0.4, 0.5931, 0.4, 0.5, 0.6, 0.5, 0.6, 0.5931, 0.5, 0.5931, 0.5, 0.5, 0.7, 0.5, 0.7, 0.5931, 0.6, 0.5931, 0.6, 0.5, 0.8, 0.5, 0.8, 0.5931, 0.7, 0.5931, 0.7, 0.5, 0.1, 0.5, 0.1, 0.5931, -7.451e-08, 0.5931, -7.451e-08, 0.5, 1.0, 0.8138, 0.9, 0.8138, 0.9, 1.0, 1.0, 1.0, 0.1, 0.5931, -7.451e-08, 0.5931, -7.451e-08, 0.6862, 0.1, 0.6862, 0.8, 0.5931, 0.7, 0.5931, 0.7, 0.6862, 0.8, 0.6862, 0.7, 0.5931, 0.6, 0.5931, 0.6, 0.6862, 0.7, 0.6862, 0.6, 0.5931, 0.5, 0.5931, 0.5, 0.6862, 0.6, 0.6862, 0.5, 0.5931, 0.4, 0.5931, 0.4, 0.6862, 0.5, 0.6862, 0.4, 0.5931, 0.3, 0.5931, 0.3, 0.6862, 0.4, 0.6862, 0.3, 0.5931, 0.2, 0.5931, 0.2, 0.6862, 0.3, 0.6862, 0.3911, 0.4442, 0.4783, 0.3242, 0.4783, 0.1758, 0.3911, 0.05584, 0.25, 0.01, 0.1089, 0.05584, 0.02175, 0.1758, 0.02175, 0.3242, 0.1089, 0.4442, 0.25, 0.49, 0.2, 0.5931, 0.1, 0.5931, 0.1, 0.6862, 0.2, 0.6862, 0.75, 0.49, 0.6089, 0.4442, 0.5217, 0.3242, 0.5217, 0.1758, 0.6089, 0.05584, 0.75, 0.01, 0.8911, 0.05584, 0.9783, 0.1758, 0.9783, 0.3242, 0.8911, 0.4442, 0.9, 0.5931, 0.8, 0.5931, 0.8, 0.6862, 0.9, 0.6862, 0.2, 0.8138, 0.1, 0.8138, 0.1, 1.0, 0.2, 1.0, 0.3, 0.8138, 0.2, 0.8138, 0.2, 1.0, 0.3, 1.0, 0.4, 0.8138, 0.3, 0.8138, 0.3, 1.0, 0.4, 1.0, 0.5, 0.8138, 0.4, 0.8138, 0.4, 1.0, 0.5, 1.0, 0.6, 0.8138, 0.5, 0.8138, 0.5, 1.0, 0.6, 1.0, 0.7, 0.8138, 0.6, 0.8138, 0.6, 1.0, 0.7, 1.0, 0.8, 0.8138, 0.7, 0.8138, 0.7, 1.0, 0.8, 1.0, 0.9, 0.8138, 0.8, 0.8138, 0.8, 1.0, 0.9, 1.0, 1.0, 0.5931, 0.9, 0.5931, 0.9, 0.6862, 1.0, 0.6862, 0.1, 0.8138, 0.1, 0.7819, -7.451e-08, 0.7819, -7.451e-08, 0.8138, 0.1, 0.7819, 0.1, 0.75, -7.451e-08, 0.75, -7.451e-08, 0.7819, 0.1, 0.75, 0.1, 0.7181, -7.451e-08, 0.7181, -7.451e-08, 0.75, 0.1, 0.7181, 0.1, 0.6862, -7.451e-08, 0.6862, -7.451e-08, 0.7181, 0.2, 0.8138, 0.2, 0.7819, 0.1, 0.7819, 0.1, 0.8138, 0.2, 0.7819, 0.2, 0.75, 0.1, 0.75, 0.1, 0.7819, 0.2, 0.75, 0.2, 0.7181, 0.1, 0.7181, 0.1, 0.75, 0.2, 0.7181, 0.2, 0.6862, 0.1, 0.6862, 0.1, 0.7181, 0.3, 0.8138, 0.3, 0.7819, 0.2, 0.7819, 0.2, 0.8138, 0.3, 0.7819, 0.3, 0.75, 0.2, 0.75, 0.2, 0.7819, 0.3, 0.75, 0.3, 0.7181, 0.2, 0.7181, 0.2, 0.75, 0.3, 0.7181, 0.3, 0.6862, 0.2, 0.6862, 0.2, 0.7181, 0.4, 0.8138, 0.4, 0.7819, 0.3, 0.7819, 0.3, 0.8138, 0.4, 0.7819, 0.4, 0.75, 0.3, 0.75, 0.3, 0.7819, 0.4, 0.75, 0.4, 0.7181, 0.3, 0.7181, 0.3, 0.75, 0.4, 0.7181, 0.4, 0.6862, 0.3, 0.6862, 0.3, 0.7181, 0.5, 0.8138, 0.5, 0.7819, 0.4, 0.7819, 0.4, 0.8138, 0.5, 0.7819, 0.5, 0.75, 0.4, 0.75, 0.4, 0.7819, 0.5, 0.75, 0.5, 0.7181, 0.4, 0.7181, 0.4, 0.75, 0.5, 0.7181, 0.5, 0.6862, 0.4, 0.6862, 0.4, 0.7181, 0.6, 0.8138, 0.6, 0.7819, 0.5, 0.7819, 0.5, 0.8138, 0.6, 0.7819, 0.6, 0.75, 0.5, 0.75, 0.5, 0.7819, 0.6, 0.75, 0.6, 0.7181, 0.5, 0.7181, 0.5, 0.75, 0.6, 0.7181, 0.6, 0.6862, 0.5, 0.6862, 0.5, 0.7181, 0.7, 0.8138, 0.7, 0.7819, 0.6, 0.7819, 0.6, 0.8138, 0.7, 0.7819, 0.7, 0.75, 0.6, 0.75, 0.6, 0.7819, 0.7, 0.75, 0.7, 0.7181, 0.6, 0.7181, 0.6, 0.75, 0.7, 0.7181, 0.7, 0.6862, 0.6, 0.6862, 0.6, 0.7181, 0.8, 0.8138, 0.8, 0.7819, 0.7, 0.7819, 0.7, 0.8138, 0.8, 0.7819, 0.8, 0.75, 0.7, 0.75, 0.7, 0.7819, 0.8, 0.75, 0.8, 0.7181, 0.7, 0.7181, 0.7, 0.75, 0.8, 0.7181, 0.8, 0.6862, 0.7, 0.6862, 0.7, 0.7181, 0.9, 0.8138, 0.9, 0.7819, 0.8, 0.7819, 0.8, 0.8138, 0.9, 0.7819, 0.9, 0.75, 0.8, 0.75, 0.8, 0.7819, 0.9, 0.75, 0.9, 0.7181, 0.8, 0.7181, 0.8, 0.75, 0.9, 0.7181, 0.9, 0.6862, 0.8, 0.6862, 0.8, 0.7181, 1.0, 0.8138, 1.0, 0.7819, 0.9, 0.7819, 0.9, 0.8138, 1.0, 0.7819, 1.0, 0.75, 0.9, 0.75, 0.9, 0.7819, 1.0, 0.75, 1.0, 0.7181, 0.9, 0.7181, 0.9, 0.75, 1.0, 0.7181, 1.0, 0.6862, 0.9, 0.6862, 0.9, 0.7181, 0.1, 0.8138, -7.451e-08, 0.8138, -7.451e-08, 1.0, 0.1, 1.0, 1.0, 0.5, 0.9, 0.5, 0.9, 0.5931, 1.0, 0.5931, 0.9, 0.5, 0.8, 0.5, 0.8, 0.5931, 0.9, 0.5931, 0.2, 0.5, 0.1, 0.5, 0.1, 0.5931, 0.2, 0.5931, 0.3, 0.5, 0.2, 0.5, 0.2, 0.5931, 0.3, 0.5931, 0.4, 0.5, 0.3, 0.5, 0.3, 0.5931, 0.4, 0.5931, 0.5, 0.5, 0.4, 0.5, 0.4, 0.5931, 0.5, 0.5931, 0.6, 0.5, 0.5, 0.5, 0.5, 0.5931, 0.6, 0.5931, 0.7, 0.5, 0.6, 0.5, 0.6, 0.5931, 0.7, 0.5931, 0.8, 0.5, 0.7, 0.5, 0.7, 0.5931, 0.8, 0.5931, 0.1, 0.5, -7.451e-08, 0.5, -7.451e-08, 0.5931, 0.1, 0.5931, 1.0, 0.5, 1.0, 1.0, 0.9, 1.0, 0.9, 0.5, 0.9, 0.5, 0.9, 1.0, 0.8, 1.0, 0.8, 0.5, 0.8, 0.5, 0.8, 1.0, 0.7, 1.0, 0.7, 0.5, 0.7, 0.5, 0.7, 1.0, 0.6, 1.0, 0.6, 0.5, 0.6, 0.5, 0.6, 1.0, 0.5, 1.0, 0.5, 0.5, 0.5, 0.5, 0.5, 1.0, 0.4, 1.0, 0.4, 0.5, 0.4, 0.5, 0.4, 1.0, 0.3, 1.0, 0.3, 0.5, 0.3, 0.5, 0.3, 1.0, 0.2, 1.0, 0.2, 0.5, 0.5, 1.0, 0.6, 1.0, 0.6, 1.0, 0.5, 1.0, 0.2, 0.5, 0.2, 1.0, 0.1, 1.0, 0.1, 0.5, 0.1, 0.5, 0.1, 1.0, -7.451e-08, 1.0, -7.451e-08, 0.5, 0.8, 1.0, 0.9, 1.0, 0.9, 1.0, 0.8, 1.0, 0.6, 1.0, 0.7, 1.0, 0.7, 1.0, 0.6, 1.0, 0.9, 1.0, 1.0, 1.0, 1.0, 1.0, 0.9, 1.0, 0.7, 1.0, 0.8, 1.0, 0.8, 1.0, 0.7, 1.0, 0.8, 1.0, 0.9, 1.0, 0.9, 1.0, 0.8, 1.0, -7.451e-08, 1.0, 0.1, 1.0, 0.1, 1.0, -7.451e-08, 1.0, 0.1, 1.0, 0.2, 1.0, 0.2, 1.0, 0.1, 1.0, 0.2, 1.0, 0.3, 1.0, 0.3, 1.0, 0.2, 1.0, 0.3, 1.0, 0.4, 1.0, 0.4, 1.0, 0.3, 1.0, 0.4, 1.0, 0.5, 1.0, 0.5, 1.0, 0.4, 1.0, 0.1, 1.0, 0.2, 1.0, 0.1, 1.0, 0.1, 1.0, 0.2, 1.0, 0.2, 1.0, 0.1, 1.0, 0.4, 1.0, 0.5, 1.0, 0.5, 1.0, 0.4, 1.0, 0.7, 1.0, 0.8, 1.0, 0.8, 1.0, 0.7, 1.0, -7.451e-08, 1.0, 0.1, 1.0, 0.1, 1.0, -7.451e-08, 1.0, 0.3, 1.0, 0.4, 1.0, 0.4, 1.0, 0.3, 1.0, 0.6, 1.0, 0.7, 1.0, 0.7, 1.0, 0.6, 1.0, 0.9, 1.0, 1.0, 1.0, 1.0, 1.0, 0.9, 1.0, 0.2, 1.0, 0.3, 1.0, 0.3, 1.0, 0.2, 1.0, 0.5, 1.0, 0.6, 1.0, 0.6, 1.0, 0.5, 1.0, 0.4, 1.0, 0.5, 1.0, 0.4, 1.0, 0.7, 1.0, 0.8, 1.0, 0.7, 1.0, -7.451e-08, 1.0, 0.1, 1.0, -7.451e-08, 1.0, 0.3, 1.0, 0.4, 1.0, 0.3, 1.0, 0.6, 1.0, 0.7, 1.0, 0.6, 1.0, 0.9, 1.0, 1.0, 1.0, 0.9, 1.0, 0.2, 1.0, 0.3, 1.0, 0.2, 1.0, 0.5, 1.0, 0.6, 1.0, 0.5, 1.0, 0.8, 1.0, 0.9, 1.0, 0.8, 1.0, 0.75, 0.3969, 0.75, 0.49, 0.8911, 0.4442, 0.8364, 0.3689, 0.8911, 0.4442, 0.9783, 0.3242, 0.8897, 0.2954, 0.9783, 0.3242, 0.9783, 0.1758, 0.8897, 0.2046, 0.9783, 0.1758, 0.8911, 0.05584, 0.8364, 0.1311, 0.8911, 0.05584, 0.75, 0.01, 0.75, 0.1031, 0.75, 0.01, 0.6089, 0.05584, 0.6636, 0.1311, 0.6089, 0.05584, 0.5217, 0.1758, 0.6103, 0.2046, 0.5217, 0.1758, 0.5217, 0.3242, 0.6103, 0.2954, 0.5217, 0.3242, 0.6089, 0.4442, 0.6636, 0.3689, 0.6089, 0.4442, 0.75, 0.49, 0.1818, 0.0, 0.2273, 0.07873, 0.1364, 0.07873, 0.2727, 0.1575, 0.3182, 0.07873, 0.3636, 0.1575, 0.5455, 0.0, 0.5909, 0.07873, 0.5, 0.07873, 0.09091, 0.1575, 0.1818, 0.1575, 0.1364, 0.2362, 0.4545, 0.1575, 0.5455, 0.1575, 0.5, 0.2362, 0.09091, 0.1575, 0.1364, 0.2362, 0.04546, 0.2362, 0.6364, 0.1575, 0.6818, 0.2362, 0.5909, 0.2362, 0.1818, 0.3149, 0.2727, 0.3149, 0.2273, 0.3937, 0.0, 0.3149, 0.09091, 0.3149, 0.04546, 0.3937, 0.5455, 0.3149, 0.6364, 0.3149, 0.5909, 0.3937, 0.3636, 0.3149, 0.4545, 0.3149, 0.4091, 0.3937, 0.4091, 0.3937, 0.5, 0.3937, 0.4545, 0.4724, 0.4091, 0.3937, 0.4545, 0.3149, 0.5, 0.3937, 0.4545, 0.3149, 0.5455, 0.3149, 0.5, 0.3937, 0.5909, 0.3937, 0.6818, 0.3937, 0.6364, 0.4724, 0.5909, 0.3937, 0.6364, 0.3149, 0.6818, 0.3937, 0.6364, 0.3149, 0.7273, 0.3149, 0.6818, 0.3937, 0.7727, 0.3937, 0.8636, 0.3937, 0.8182, 0.4724, 0.04546, 0.3937, 0.1364, 0.3937, 0.09091, 0.4724, 0.04546, 0.3937, 0.09091, 0.3149, 0.1364, 0.3937, 0.09091, 0.3149, 0.1818, 0.3149, 0.1364, 0.3937, 0.2273, 0.3937, 0.3182, 0.3937, 0.2727, 0.4724, 0.2273, 0.3937, 0.2727, 0.3149, 0.3182, 0.3937, 0.2727, 0.3149, 0.3636, 0.3149, 0.3182, 0.3937, 0.5, 0.2362, 0.5455, 0.3149, 0.4545, 0.3149, 0.5909, 0.2362, 0.6364, 0.3149, 0.5455, 0.3149, 0.5909, 0.2362, 0.6818, 0.2362, 0.6364, 0.3149, 0.6818, 0.2362, 0.7273, 0.3149, 0.6364, 0.3149, 0.04546, 0.2362, 0.09091, 0.3149, 0.0, 0.3149, 0.04546, 0.2362, 0.1364, 0.2362, 0.09091, 0.3149, 0.1364, 0.2362, 0.1818, 0.3149, 0.09091, 0.3149, 0.2273, 0.2362, 0.2727, 0.3149, 0.1818, 0.3149, 0.5, 0.2362, 0.5909, 0.2362, 0.5455, 0.3149, 0.5, 0.2362, 0.5455, 0.1575, 0.5909, 0.2362, 0.5455, 0.1575, 0.6364, 0.1575, 0.5909, 0.2362, 0.1364, 0.2362, 0.2273, 0.2362, 0.1818, 0.3149, 0.1364, 0.2362, 0.1818, 0.1575, 0.2273, 0.2362, 0.1818, 0.1575, 0.2727, 0.1575, 0.2273, 0.2362, 0.5, 0.07873, 0.5455, 0.1575, 0.4545, 0.1575, 0.5, 0.07873, 0.5909, 0.07873, 0.5455, 0.1575, 0.5909, 0.07873, 0.6364, 0.1575, 0.5455, 0.1575, 0.3636, 0.1575, 0.4091, 0.07873, 0.4545, 0.1575, 0.3636, 0.1575, 0.3182, 0.07873, 0.4091, 0.07873, 0.3182, 0.07873, 0.3636, 0.0, 0.4091, 0.07873, 0.1364, 0.07873, 0.1818, 0.1575, 0.09091, 0.1575, 0.1364, 0.07873, 0.2273, 0.07873, 0.1818, 0.1575, 0.2273, 0.07873, 0.2727, 0.1575, 0.1818, 0.1575, 0.1818, 0.0, 0.1364, 0.07873, 0.2273, 0.07873, 0.2727, 0.1575, 0.3636, 0.1575, 0.3182, 0.07873, 0.5455, 0.0, 0.5, 0.07873, 0.5909, 0.07873, 0.09091, 0.1575, 0.1364, 0.2362, 0.1818, 0.1575, 0.4545, 0.1575, 0.5, 0.2362, 0.5455, 0.1575, 0.09091, 0.1575, 0.04546, 0.2362, 0.1364, 0.2362, 0.6364, 0.1575, 0.5909, 0.2362, 0.6818, 0.2362, 0.1818, 0.3149, 0.2273, 0.3937, 0.2727, 0.3149, 0.0, 0.3149, 0.04546, 0.3937, 0.09091, 0.3149, 0.5455, 0.3149, 0.5909, 0.3937, 0.6364, 0.3149, 0.3636, 0.3149, 0.4091, 0.3937, 0.4545, 0.3149, 0.4091, 0.3937, 0.4545, 0.4724, 0.5, 0.3937, 0.4091, 0.3937, 0.5, 0.3937, 0.4545, 0.3149, 0.4545, 0.3149, 0.5, 0.3937, 0.5455, 0.3149, 0.5909, 0.3937, 0.6364, 0.4724, 0.6818, 0.3937, 0.5909, 0.3937, 0.6818, 0.3937, 0.6364, 0.3149, 0.6364, 0.3149, 0.6818, 0.3937, 0.7273, 0.3149, 0.7727, 0.3937, 0.8182, 0.4724, 0.8636, 0.3937, 0.04546, 0.3937, 0.09091, 0.4724, 0.1364, 0.3937, 0.04546, 0.3937, 0.1364, 0.3937, 0.09091, 0.3149, 0.09091, 0.3149, 0.1364, 0.3937, 0.1818, 0.3149, 0.2273, 0.3937, 0.2727, 0.4724, 0.3182, 0.3937, 0.2273, 0.3937, 0.3182, 0.3937, 0.2727, 0.3149, 0.2727, 0.3149, 0.3182, 0.3937, 0.3636, 0.3149, 0.5, 0.2362, 0.4545, 0.3149, 0.5455, 0.3149, 0.5909, 0.2362, 0.5455, 0.3149, 0.6364, 0.3149, 0.5909, 0.2362, 0.6364, 0.3149, 0.6818, 0.2362, 0.6818, 0.2362, 0.6364, 0.3149, 0.7273, 0.3149, 0.04546, 0.2362, 0.0, 0.3149, 0.09091, 0.3149, 0.04546, 0.2362, 0.09091, 0.3149, 0.1364, 0.2362, 0.1364, 0.2362, 0.09091, 0.3149, 0.1818, 0.3149, 0.2273, 0.2362, 0.1818, 0.3149, 0.2727, 0.3149, 0.5, 0.2362, 0.5455, 0.3149, 0.5909, 0.2362, 0.5, 0.2362, 0.5909, 0.2362, 0.5455, 0.1575, 0.5455, 0.1575, 0.5909, 0.2362, 0.6364, 0.1575, 0.1364, 0.2362, 0.1818, 0.3149, 0.2273, 0.2362, 0.1364, 0.2362, 0.2273, 0.2362, 0.1818, 0.1575, 0.1818, 0.1575, 0.2273, 0.2362, 0.2727, 0.1575, 0.5, 0.07873, 0.4545, 0.1575, 0.5455, 0.1575, 0.5, 0.07873, 0.5455, 0.1575, 0.5909, 0.07873, 0.5909, 0.07873, 0.5455, 0.1575, 0.6364, 0.1575, 0.3636, 0.1575, 0.4545, 0.1575, 0.4091, 0.07873, 0.3636, 0.1575, 0.4091, 0.07873, 0.3182, 0.07873, 0.3182, 0.07873, 0.4091, 0.07873, 0.3636, 0.0, 0.1364, 0.07873, 0.09091, 0.1575, 0.1818, 0.1575, 0.1364, 0.07873, 0.1818, 0.1575, 0.2273, 0.07873, 0.2273, 0.07873, 0.1818, 0.1575, 0.2727, 0.1575, 0.9, 0.6835, 0.9, 0.9267, 0.8, 0.9267, 0.8, 0.6835, 0.7, 0.6835, 0.7, 0.9267, 0.6, 0.9267, 0.6, 0.6835, 0.6, 0.6835, 0.6, 0.9267, 0.5, 0.9267, 0.5, 0.6835, 0.5, 0.6835, 0.5, 0.9267, 0.4, 0.9267, 0.4, 0.6835, 0.4, 0.6835, 0.4, 0.9267, 0.3, 0.9267, 0.3, 0.6835, 0.3, 0.6835, 0.3, 0.9267, 0.2, 0.9267, 0.2, 0.6835, 0.2, 0.6835, 0.2, 0.9267, 0.1, 0.9267, 0.1, 0.6835, 0.75, 0.416, 0.8476, 0.3843, 0.9079, 0.3013, 0.9079, 0.1987, 0.8476, 0.1157, 0.75, 0.08401, 0.6524, 0.1157, 0.5921, 0.1987, 0.5921, 0.3013, 0.6524, 0.3843, 1.0, 0.5733, 0.9, 0.5733, 0.9154, 0.5, 0.9846, 0.5, 0.8, 0.6835, 0.8, 0.9267, 0.7, 0.9267, 0.7, 0.6835, 0.1, 0.6835, 0.1, 0.9267, -7.451e-08, 0.9267, -7.451e-08, 0.6835, 0.3911, 0.4442, 0.25, 0.49, 0.25, 0.416, 0.3476, 0.3843, 0.4783, 0.3242, 0.3911, 0.4442, 0.3476, 0.3843, 0.4079, 0.3013, 0.4783, 0.1758, 0.4783, 0.3242, 0.4079, 0.3013, 0.4079, 0.1987, 0.3911, 0.05584, 0.4783, 0.1758, 0.4079, 0.1987, 0.3476, 0.1157, 0.25, 0.01, 0.3911, 0.05584, 0.3476, 0.1157, 0.25, 0.08401, 0.1089, 0.05584, 0.25, 0.01, 0.25, 0.08401, 0.1524, 0.1157, 0.02175, 0.1758, 0.1089, 0.05584, 0.1524, 0.1157, 0.09214, 0.1987, 0.02175, 0.3242, 0.02175, 0.1758, 0.09214, 0.1987, 0.09214, 0.3013, 0.1089, 0.4442, 0.02175, 0.3242, 0.09214, 0.3013, 0.1524, 0.3843, 0.25, 0.49, 0.1089, 0.4442, 0.1524, 0.3843, 0.25, 0.416, 0.3476, 0.3843, 0.25, 0.416, 0.1524, 0.3843, 0.09214, 0.3013, 0.09214, 0.1987, 0.1524, 0.1157, 0.25, 0.08401, 0.3476, 0.1157, 0.4079, 0.1987, 0.4079, 0.3013, 0.9, 0.5733, 0.8, 0.5733, 0.8154, 0.5, 0.8846, 0.5, 0.8, 0.5733, 0.7, 0.5733, 0.7154, 0.5, 0.7846, 0.5, 0.7, 0.5733, 0.6, 0.5733, 0.6154, 0.5, 0.6846, 0.5, 0.6, 0.5733, 0.5, 0.5733, 0.5154, 0.5, 0.5846, 0.5, 0.5, 0.5733, 0.4, 0.5733, 0.4154, 0.5, 0.4846, 0.5, 0.4, 0.5733, 0.3, 0.5733, 0.3154, 0.5, 0.3846, 0.5, 0.3, 0.5733, 0.2, 0.5733, 0.2154, 0.5, 0.2846, 0.5, 0.2, 0.5733, 0.1, 0.5733, 0.1154, 0.5, 0.1846, 0.5, 0.1, 0.5733, -7.451e-08, 0.5733, 0.01542, 0.5, 0.08458, 0.5, 1.0, 0.6835, 1.0, 0.9267, 0.9, 0.9267, 0.9, 0.6835, 0.2026, 0.5957, 0.9, 0.5957, 0.9, 0.5733, -7.451e-08, 0.5733, 0.9, 0.5733, 0.9, 0.5957, 0.9, 0.6612, 0.9, 0.6835, 0.8, 0.6835, 0.8, 0.5733, 0.8, 0.5733, 0.8, 0.6835, 0.7, 0.6835, 0.7, 0.5733, 0.1, 0.5957, 0.2026, 0.5957, -7.451e-08, 0.5733, 0.1, 0.5733, 0.3, 0.5733, 0.3, 0.6835, 0.2, 0.6835, 0.2, 0.5733, 0.4, 0.5733, 0.4, 0.6835, 0.3, 0.6835, 0.3, 0.5733, 0.5, 0.5733, 0.5, 0.6835, 0.4, 0.6835, 0.4, 0.5733, 0.6, 0.5733, 0.6, 0.6835, 0.5, 0.6835, 0.5, 0.5733, 0.7, 0.5733, 0.7, 0.6835, 0.6, 0.6835, 0.6, 0.5733, 1.0, 0.6835, 0.9, 0.6835, 0.9, 0.6612, 0.7974, 0.6612, 0.1, 0.6835, 1.0, 0.6835, 0.7974, 0.6612, 0.1, 0.6612, 0.9, 0.5957, 0.2026, 0.5957, 0.7974, 0.6612, 0.9, 0.6612, 0.2026, 0.5957, 0.1, 0.5957, 0.1, 0.6612, 0.7974, 0.6612, 0.2, 0.5733, 0.2, 0.6835, 0.1, 0.6835, 0.1, 0.6612, 0.1, 0.5957, 0.1, 0.5733, 0.4783, 0.3242, 0.25, 0.49, 0.02175, 0.3242, 0.1089, 0.05584, 0.3911, 0.05584, 1.0, 0.75, 1.0, 1.0, 0.9, 1.0, 0.9, 0.75, 0.9, 0.75, 0.9, 1.0, 0.8, 1.0, 0.8, 0.75, 0.8, 0.75, 0.8, 1.0, 0.7, 1.0, 0.7, 0.75, 0.7, 0.75, 0.7, 1.0, 0.6, 1.0, 0.6, 0.75, 0.6, 0.75, 0.6, 1.0, 0.5, 1.0, 0.5, 0.75, 0.5, 0.75, 0.5, 1.0, 0.4, 1.0, 0.4, 0.75, 0.4, 0.75, 0.4, 1.0, 0.3, 1.0, 0.3, 0.75, 0.3, 0.75, 0.3, 1.0, 0.2, 1.0, 0.2, 0.75, 0.3911, 0.4442, 0.25, 0.49, 0.1089, 0.4442, 0.02175, 0.3242, 0.02175, 0.1758, 0.1089, 0.05584, 0.25, 0.01, 0.3911, 0.05584, 0.4783, 0.1758, 0.4783, 0.3242, 0.2, 0.75, 0.2, 1.0, 0.1, 1.0, 0.1, 0.75, 0.1, 0.75, 0.1, 1.0, -7.451e-08, 1.0, -7.451e-08, 0.75, 0.75, 0.49, 0.8911, 0.4442, 0.9783, 0.3242, 0.9783, 0.1758, 0.8911, 0.05584, 0.75, 0.01, 0.6089, 0.05584, 0.5217, 0.1758, 0.5217, 0.3242, 0.6089, 0.4442, 0.1, 0.5, 0.1, 0.75, -7.451e-08, 0.75, -7.451e-08, 0.5, 0.2, 0.5, 0.2, 0.75, 0.1, 0.75, 0.1, 0.5, 0.3, 0.5, 0.3, 0.75, 0.2, 0.75, 0.2, 0.5, 0.4, 0.5, 0.4, 0.75, 0.3, 0.75, 0.3, 0.5, 0.5, 0.5, 0.5, 0.75, 0.4, 0.75, 0.4, 0.5, 0.6, 0.5, 0.6, 0.75, 0.5, 0.75, 0.5, 0.5, 0.7, 0.5, 0.7, 0.75, 0.6, 0.75, 0.6, 0.5, 0.8, 0.5, 0.8, 0.75, 0.7, 0.75, 0.7, 0.5, 0.9, 0.5, 0.9, 0.75, 0.8, 0.75, 0.8, 0.5, 1.0, 0.5, 1.0, 0.75, 0.9, 0.75, 0.9, 0.5, 0.4783, 0.3242, 0.25, 0.49, 0.02175, 0.3242, 0.1089, 0.05584, 0.3911, 0.05584, 1.0, 0.75, 1.0, 1.0, 0.9, 1.0, 0.9, 0.75, 0.9, 0.75, 0.9, 1.0, 0.8, 1.0, 0.8, 0.75, 0.8, 0.75, 0.8, 1.0, 0.7, 1.0, 0.7, 0.75, 0.7, 0.75, 0.7, 1.0, 0.6, 1.0, 0.6, 0.75, 0.6, 0.75, 0.6, 1.0, 0.5, 1.0, 0.5, 0.75, 0.5, 0.75, 0.5, 1.0, 0.4, 1.0, 0.4, 0.75, 0.4, 0.75, 0.4, 1.0, 0.3, 1.0, 0.3, 0.75, 0.3, 0.75, 0.3, 1.0, 0.2, 1.0, 0.2, 0.75, 0.3911, 0.4442, 0.25, 0.49, 0.1089, 0.4442, 0.02175, 0.3242, 0.02175, 0.1758, 0.1089, 0.05584, 0.25, 0.01, 0.3911, 0.05584, 0.4783, 0.1758, 0.4783, 0.3242, 0.2, 0.75, 0.2, 1.0, 0.1, 1.0, 0.1, 0.75, 0.1, 0.75, 0.1, 1.0, -7.451e-08, 1.0, -7.451e-08, 0.75, 0.75, 0.49, 0.8911, 0.4442, 0.9783, 0.3242, 0.9783, 0.1758, 0.8911, 0.05584, 0.75, 0.01, 0.6089, 0.05584, 0.5217, 0.1758, 0.5217, 0.3242, 0.6089, 0.4442, 0.1, 0.5, 0.1, 0.75, -7.451e-08, 0.75, -7.451e-08, 0.5, 0.2, 0.5, 0.2, 0.75, 0.1, 0.75, 0.1, 0.5, 0.3, 0.5, 0.3, 0.75, 0.2, 0.75, 0.2, 0.5, 0.4, 0.5, 0.4, 0.75, 0.3, 0.75, 0.3, 0.5, 0.5, 0.5, 0.5, 0.75, 0.4, 0.75, 0.4, 0.5, 0.6, 0.5, 0.6, 0.75, 0.5, 0.75, 0.5, 0.5, 0.7, 0.5, 0.7, 0.75, 0.6, 0.75, 0.6, 0.5, 0.8, 0.5, 0.8, 0.75, 0.7, 0.75, 0.7, 0.5, 0.9, 0.5, 0.9, 0.75, 0.8, 0.75, 0.8, 0.5, 1.0, 0.5, 1.0, 0.75, 0.9, 0.75, 0.9, 0.5])
me_cylinder_004.materials.append(mat_material_008)
me_cylinder_004.materials.append(mat_material_006)
me_cylinder_004.materials.append(mat_material_012)
me_cylinder_004.materials.append(mat_material_001)
me_cylinder_004.materials.append(mat_material_002)
me_cylinder_004.materials.append(mat_material_003)
me_cylinder_004.materials.append(mat_material_009)
me_cylinder_004.materials.append(mat_material_007)
me_cylinder_004.materials.append(mat_material_010)
me_cylinder_004.update()

# ---- objects
ob_brazos = bpy.data.objects.new('Brazos', me_cylinder_004)

# ---- transforms, parenting, visibility, modifiers, constraints
ob_brazos.location = (0.0, 0.0, 0.0)

# ---- collection membership
col_collection.objects.link(ob_brazos)

# ---- scene / render settings (as saved in the file)
scene.frame_start = 1; scene.frame_end = 250; scene.frame_set(1)
scene.render.engine = 'BLENDER_EEVEE_NEXT'
scene.cycles.sampling_pattern = 'TABULATED_SOBOL'
scene.eevee.ray_tracing_options.trace_max_roughness = 0.0
bpy.context.view_layer.update()

# ---- added for rendering (the .blend has no active camera and no usable light): camera, sun
cam_auto = bpy.data.cameras.new('AutoCamera')
cam_auto.lens = 50.0
cam_auto.sensor_width = 36.0
cam_auto.clip_end = 1000.0
ob_auto_camera = bpy.data.objects.new('AutoCamera', cam_auto)
scene.collection.objects.link(ob_auto_camera)
ob_auto_camera.location = (1.35254, -1.93032, 1.81338)
ob_auto_camera.rotation_euler = (1.09748, -7.21219e-08, 0.694738)
scene.camera = ob_auto_camera
light_auto_sun = bpy.data.lights.new('AutoSun', 'SUN')
light_auto_sun.energy = 3.0
light_auto_sun.angle = 0.0523599
ob_auto_sun = bpy.data.objects.new('AutoSun', light_auto_sun)
scene.collection.objects.link(ob_auto_sun)
ob_auto_sun.rotation_euler = (0.872665, 0.174533, 0.523599)
bpy.context.view_layer.update()

